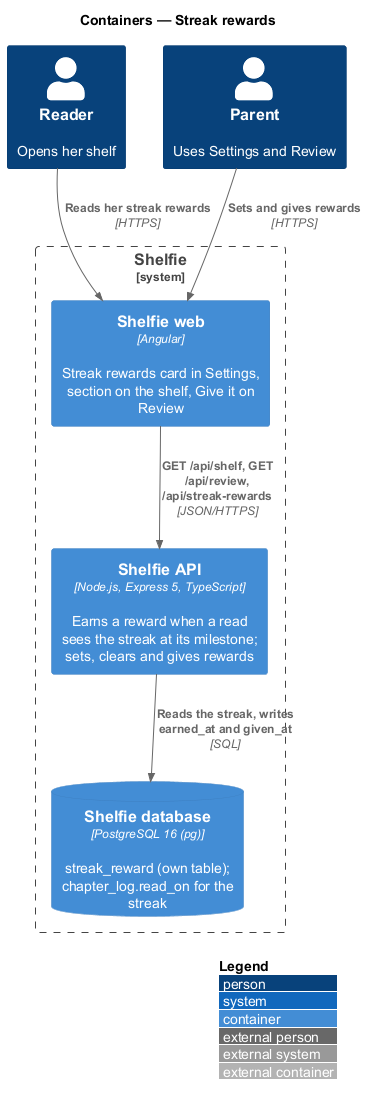

The diagram above was rendered by PlantUML. Its source (embedded in the PNG):
@startuml
!include <C4/C4_Container>
LAYOUT_WITH_LEGEND()
title Containers — Streak rewards

Person(reader, "Reader", "Opens her shelf")
Person(grownUp, "Parent", "Uses Settings and Review")
System_Boundary(shelfie, "Shelfie") {
  Container(web, "Shelfie web", "Angular", "Streak rewards card in Settings, section on the shelf, Give it on Review")
  Container(api, "Shelfie API", "Node.js, Express 5, TypeScript", "Earns a reward when a read sees the streak at its milestone; sets, clears and gives rewards")
  ContainerDb(db, "Shelfie database", "PostgreSQL 16 (pg)", "streak_reward (own table); chapter_log.read_on for the streak")
}
Rel(reader, web, "Reads her streak rewards", "HTTPS")
Rel(grownUp, web, "Sets and gives rewards", "HTTPS")
Rel(web, api, "GET /api/shelf, GET /api/review, /api/streak-rewards", "JSON/HTTPS")
Rel(api, db, "Reads the streak, writes earned_at and given_at", "SQL")
@enduml